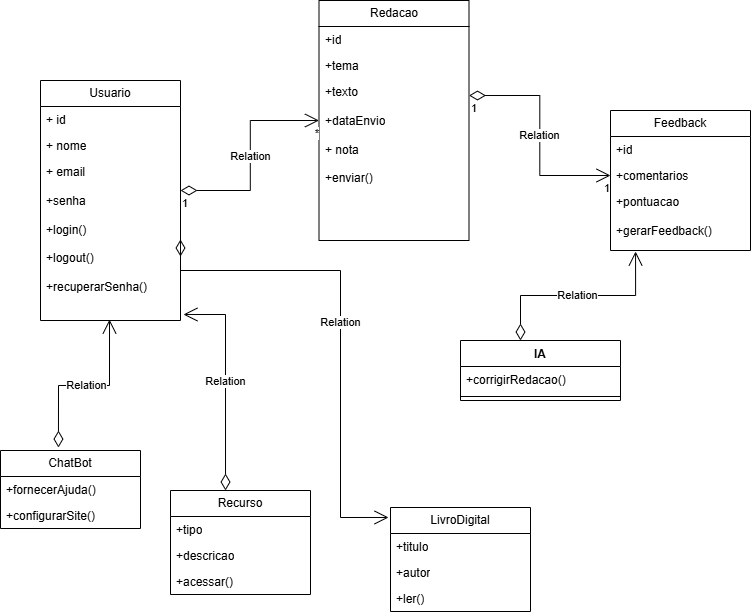

The diagram above was exported from draw.io. Its source (the exported page's mxGraphModel, read from the mxfile embedded in the PNG):
<mxGraphModel dx="1426" dy="785" grid="1" gridSize="10" guides="1" tooltips="1" connect="1" arrows="1" fold="1" page="1" pageScale="1" pageWidth="827" pageHeight="1169" math="0" shadow="0">
  <root>
    <mxCell id="0" />
    <mxCell id="1" parent="0" />
    <mxCell id="FOLpSM_H1OEkDEGSiiyh-1" value="Usuario" style="swimlane;fontStyle=0;childLayout=stackLayout;horizontal=1;startSize=26;fillColor=none;horizontalStack=0;resizeParent=1;resizeParentMax=0;resizeLast=0;collapsible=1;marginBottom=0;whiteSpace=wrap;html=1;" vertex="1" parent="1">
      <mxGeometry x="60" y="100" width="140" height="240" as="geometry" />
    </mxCell>
    <mxCell id="FOLpSM_H1OEkDEGSiiyh-2" value="+ id" style="text;strokeColor=none;fillColor=none;align=left;verticalAlign=top;spacingLeft=4;spacingRight=4;overflow=hidden;rotatable=0;points=[[0,0.5],[1,0.5]];portConstraint=eastwest;whiteSpace=wrap;html=1;" vertex="1" parent="FOLpSM_H1OEkDEGSiiyh-1">
      <mxGeometry y="26" width="140" height="26" as="geometry" />
    </mxCell>
    <mxCell id="FOLpSM_H1OEkDEGSiiyh-3" value="+ nome" style="text;strokeColor=none;fillColor=none;align=left;verticalAlign=top;spacingLeft=4;spacingRight=4;overflow=hidden;rotatable=0;points=[[0,0.5],[1,0.5]];portConstraint=eastwest;whiteSpace=wrap;html=1;" vertex="1" parent="FOLpSM_H1OEkDEGSiiyh-1">
      <mxGeometry y="52" width="140" height="26" as="geometry" />
    </mxCell>
    <mxCell id="FOLpSM_H1OEkDEGSiiyh-4" value="+ email&lt;div&gt;&lt;br&gt;&lt;/div&gt;&lt;div&gt;+senha&lt;/div&gt;&lt;div&gt;&lt;br&gt;&lt;/div&gt;&lt;div&gt;+login()&lt;/div&gt;&lt;div&gt;&lt;br&gt;&lt;/div&gt;&lt;div&gt;+logout()&lt;/div&gt;&lt;div&gt;&lt;br&gt;&lt;/div&gt;&lt;div&gt;+recuperarSenha()&lt;/div&gt;" style="text;strokeColor=none;fillColor=none;align=left;verticalAlign=top;spacingLeft=4;spacingRight=4;overflow=hidden;rotatable=0;points=[[0,0.5],[1,0.5]];portConstraint=eastwest;whiteSpace=wrap;html=1;" vertex="1" parent="FOLpSM_H1OEkDEGSiiyh-1">
      <mxGeometry y="78" width="140" height="162" as="geometry" />
    </mxCell>
    <mxCell id="FOLpSM_H1OEkDEGSiiyh-5" value="Recurso" style="swimlane;fontStyle=0;childLayout=stackLayout;horizontal=1;startSize=26;fillColor=none;horizontalStack=0;resizeParent=1;resizeParentMax=0;resizeLast=0;collapsible=1;marginBottom=0;whiteSpace=wrap;html=1;" vertex="1" parent="1">
      <mxGeometry x="190" y="510" width="140" height="104" as="geometry" />
    </mxCell>
    <mxCell id="FOLpSM_H1OEkDEGSiiyh-6" value="+tipo" style="text;strokeColor=none;fillColor=none;align=left;verticalAlign=top;spacingLeft=4;spacingRight=4;overflow=hidden;rotatable=0;points=[[0,0.5],[1,0.5]];portConstraint=eastwest;whiteSpace=wrap;html=1;" vertex="1" parent="FOLpSM_H1OEkDEGSiiyh-5">
      <mxGeometry y="26" width="140" height="26" as="geometry" />
    </mxCell>
    <mxCell id="FOLpSM_H1OEkDEGSiiyh-7" value="+descricao" style="text;strokeColor=none;fillColor=none;align=left;verticalAlign=top;spacingLeft=4;spacingRight=4;overflow=hidden;rotatable=0;points=[[0,0.5],[1,0.5]];portConstraint=eastwest;whiteSpace=wrap;html=1;" vertex="1" parent="FOLpSM_H1OEkDEGSiiyh-5">
      <mxGeometry y="52" width="140" height="26" as="geometry" />
    </mxCell>
    <mxCell id="FOLpSM_H1OEkDEGSiiyh-8" value="+acessar()" style="text;strokeColor=none;fillColor=none;align=left;verticalAlign=top;spacingLeft=4;spacingRight=4;overflow=hidden;rotatable=0;points=[[0,0.5],[1,0.5]];portConstraint=eastwest;whiteSpace=wrap;html=1;" vertex="1" parent="FOLpSM_H1OEkDEGSiiyh-5">
      <mxGeometry y="78" width="140" height="26" as="geometry" />
    </mxCell>
    <mxCell id="FOLpSM_H1OEkDEGSiiyh-9" value="Redacao" style="swimlane;fontStyle=0;childLayout=stackLayout;horizontal=1;startSize=26;fillColor=none;horizontalStack=0;resizeParent=1;resizeParentMax=0;resizeLast=0;collapsible=1;marginBottom=0;whiteSpace=wrap;html=1;" vertex="1" parent="1">
      <mxGeometry x="338.5" y="20" width="150" height="240" as="geometry" />
    </mxCell>
    <mxCell id="FOLpSM_H1OEkDEGSiiyh-10" value="+id&lt;div&gt;&lt;br&gt;&lt;/div&gt;" style="text;strokeColor=none;fillColor=none;align=left;verticalAlign=top;spacingLeft=4;spacingRight=4;overflow=hidden;rotatable=0;points=[[0,0.5],[1,0.5]];portConstraint=eastwest;whiteSpace=wrap;html=1;" vertex="1" parent="FOLpSM_H1OEkDEGSiiyh-9">
      <mxGeometry y="26" width="150" height="26" as="geometry" />
    </mxCell>
    <mxCell id="FOLpSM_H1OEkDEGSiiyh-11" value="+tema" style="text;strokeColor=none;fillColor=none;align=left;verticalAlign=top;spacingLeft=4;spacingRight=4;overflow=hidden;rotatable=0;points=[[0,0.5],[1,0.5]];portConstraint=eastwest;whiteSpace=wrap;html=1;" vertex="1" parent="FOLpSM_H1OEkDEGSiiyh-9">
      <mxGeometry y="52" width="150" height="26" as="geometry" />
    </mxCell>
    <mxCell id="FOLpSM_H1OEkDEGSiiyh-12" value="+texto&lt;div&gt;&lt;br&gt;&lt;/div&gt;&lt;div&gt;+dataEnvio&lt;/div&gt;&lt;div&gt;&lt;br&gt;&lt;/div&gt;&lt;div&gt;+ nota&lt;/div&gt;&lt;div&gt;&lt;br&gt;&lt;/div&gt;&lt;div&gt;+enviar()&lt;/div&gt;" style="text;strokeColor=none;fillColor=none;align=left;verticalAlign=top;spacingLeft=4;spacingRight=4;overflow=hidden;rotatable=0;points=[[0,0.5],[1,0.5]];portConstraint=eastwest;whiteSpace=wrap;html=1;" vertex="1" parent="FOLpSM_H1OEkDEGSiiyh-9">
      <mxGeometry y="78" width="150" height="162" as="geometry" />
    </mxCell>
    <mxCell id="FOLpSM_H1OEkDEGSiiyh-13" value="Feedback" style="swimlane;fontStyle=0;childLayout=stackLayout;horizontal=1;startSize=26;fillColor=none;horizontalStack=0;resizeParent=1;resizeParentMax=0;resizeLast=0;collapsible=1;marginBottom=0;whiteSpace=wrap;html=1;" vertex="1" parent="1">
      <mxGeometry x="630" y="130" width="140" height="140" as="geometry" />
    </mxCell>
    <mxCell id="FOLpSM_H1OEkDEGSiiyh-14" value="+id" style="text;strokeColor=none;fillColor=none;align=left;verticalAlign=top;spacingLeft=4;spacingRight=4;overflow=hidden;rotatable=0;points=[[0,0.5],[1,0.5]];portConstraint=eastwest;whiteSpace=wrap;html=1;" vertex="1" parent="FOLpSM_H1OEkDEGSiiyh-13">
      <mxGeometry y="26" width="140" height="26" as="geometry" />
    </mxCell>
    <mxCell id="FOLpSM_H1OEkDEGSiiyh-15" value="+comentarios" style="text;strokeColor=none;fillColor=none;align=left;verticalAlign=top;spacingLeft=4;spacingRight=4;overflow=hidden;rotatable=0;points=[[0,0.5],[1,0.5]];portConstraint=eastwest;whiteSpace=wrap;html=1;" vertex="1" parent="FOLpSM_H1OEkDEGSiiyh-13">
      <mxGeometry y="52" width="140" height="26" as="geometry" />
    </mxCell>
    <mxCell id="FOLpSM_H1OEkDEGSiiyh-16" value="+pontuacao&lt;div&gt;&lt;br&gt;&lt;/div&gt;&lt;div&gt;+gerarFeedback()&lt;/div&gt;" style="text;strokeColor=none;fillColor=none;align=left;verticalAlign=top;spacingLeft=4;spacingRight=4;overflow=hidden;rotatable=0;points=[[0,0.5],[1,0.5]];portConstraint=eastwest;whiteSpace=wrap;html=1;" vertex="1" parent="FOLpSM_H1OEkDEGSiiyh-13">
      <mxGeometry y="78" width="140" height="62" as="geometry" />
    </mxCell>
    <mxCell id="FOLpSM_H1OEkDEGSiiyh-26" value="LivroDigital" style="swimlane;fontStyle=0;childLayout=stackLayout;horizontal=1;startSize=26;fillColor=none;horizontalStack=0;resizeParent=1;resizeParentMax=0;resizeLast=0;collapsible=1;marginBottom=0;whiteSpace=wrap;html=1;" vertex="1" parent="1">
      <mxGeometry x="410" y="527" width="140" height="104" as="geometry" />
    </mxCell>
    <mxCell id="FOLpSM_H1OEkDEGSiiyh-27" value="+titulo" style="text;strokeColor=none;fillColor=none;align=left;verticalAlign=top;spacingLeft=4;spacingRight=4;overflow=hidden;rotatable=0;points=[[0,0.5],[1,0.5]];portConstraint=eastwest;whiteSpace=wrap;html=1;" vertex="1" parent="FOLpSM_H1OEkDEGSiiyh-26">
      <mxGeometry y="26" width="140" height="26" as="geometry" />
    </mxCell>
    <mxCell id="FOLpSM_H1OEkDEGSiiyh-28" value="+autor" style="text;strokeColor=none;fillColor=none;align=left;verticalAlign=top;spacingLeft=4;spacingRight=4;overflow=hidden;rotatable=0;points=[[0,0.5],[1,0.5]];portConstraint=eastwest;whiteSpace=wrap;html=1;" vertex="1" parent="FOLpSM_H1OEkDEGSiiyh-26">
      <mxGeometry y="52" width="140" height="26" as="geometry" />
    </mxCell>
    <mxCell id="FOLpSM_H1OEkDEGSiiyh-29" value="+ler()" style="text;strokeColor=none;fillColor=none;align=left;verticalAlign=top;spacingLeft=4;spacingRight=4;overflow=hidden;rotatable=0;points=[[0,0.5],[1,0.5]];portConstraint=eastwest;whiteSpace=wrap;html=1;" vertex="1" parent="FOLpSM_H1OEkDEGSiiyh-26">
      <mxGeometry y="78" width="140" height="26" as="geometry" />
    </mxCell>
    <mxCell id="FOLpSM_H1OEkDEGSiiyh-30" value="ChatBot" style="swimlane;fontStyle=0;childLayout=stackLayout;horizontal=1;startSize=26;fillColor=none;horizontalStack=0;resizeParent=1;resizeParentMax=0;resizeLast=0;collapsible=1;marginBottom=0;whiteSpace=wrap;html=1;" vertex="1" parent="1">
      <mxGeometry x="20" y="470" width="140" height="78" as="geometry" />
    </mxCell>
    <mxCell id="FOLpSM_H1OEkDEGSiiyh-31" value="+fornecerAjuda()" style="text;strokeColor=none;fillColor=none;align=left;verticalAlign=top;spacingLeft=4;spacingRight=4;overflow=hidden;rotatable=0;points=[[0,0.5],[1,0.5]];portConstraint=eastwest;whiteSpace=wrap;html=1;" vertex="1" parent="FOLpSM_H1OEkDEGSiiyh-30">
      <mxGeometry y="26" width="140" height="26" as="geometry" />
    </mxCell>
    <mxCell id="FOLpSM_H1OEkDEGSiiyh-32" value="+configurarSite()" style="text;strokeColor=none;fillColor=none;align=left;verticalAlign=top;spacingLeft=4;spacingRight=4;overflow=hidden;rotatable=0;points=[[0,0.5],[1,0.5]];portConstraint=eastwest;whiteSpace=wrap;html=1;" vertex="1" parent="FOLpSM_H1OEkDEGSiiyh-30">
      <mxGeometry y="52" width="140" height="26" as="geometry" />
    </mxCell>
    <mxCell id="FOLpSM_H1OEkDEGSiiyh-34" value="IA" style="swimlane;fontStyle=1;align=center;verticalAlign=top;childLayout=stackLayout;horizontal=1;startSize=26;horizontalStack=0;resizeParent=1;resizeParentMax=0;resizeLast=0;collapsible=1;marginBottom=0;whiteSpace=wrap;html=1;" vertex="1" parent="1">
      <mxGeometry x="480" y="360" width="160" height="60" as="geometry" />
    </mxCell>
    <mxCell id="FOLpSM_H1OEkDEGSiiyh-35" value="+corrigirRedacao()" style="text;strokeColor=none;fillColor=none;align=left;verticalAlign=top;spacingLeft=4;spacingRight=4;overflow=hidden;rotatable=0;points=[[0,0.5],[1,0.5]];portConstraint=eastwest;whiteSpace=wrap;html=1;" vertex="1" parent="FOLpSM_H1OEkDEGSiiyh-34">
      <mxGeometry y="26" width="160" height="26" as="geometry" />
    </mxCell>
    <mxCell id="FOLpSM_H1OEkDEGSiiyh-36" value="" style="line;strokeWidth=1;fillColor=none;align=left;verticalAlign=middle;spacingTop=-1;spacingLeft=3;spacingRight=3;rotatable=0;labelPosition=right;points=[];portConstraint=eastwest;strokeColor=inherit;" vertex="1" parent="FOLpSM_H1OEkDEGSiiyh-34">
      <mxGeometry y="52" width="160" height="8" as="geometry" />
    </mxCell>
    <mxCell id="FOLpSM_H1OEkDEGSiiyh-38" value="Relation" style="endArrow=open;html=1;endSize=12;startArrow=diamondThin;startSize=14;startFill=0;edgeStyle=orthogonalEdgeStyle;rounded=0;" edge="1" parent="1" target="FOLpSM_H1OEkDEGSiiyh-9">
      <mxGeometry relative="1" as="geometry">
        <mxPoint x="200" y="210" as="sourcePoint" />
        <mxPoint x="360" y="210" as="targetPoint" />
      </mxGeometry>
    </mxCell>
    <mxCell id="FOLpSM_H1OEkDEGSiiyh-39" value="1" style="edgeLabel;resizable=0;html=1;align=left;verticalAlign=top;" connectable="0" vertex="1" parent="FOLpSM_H1OEkDEGSiiyh-38">
      <mxGeometry x="-1" relative="1" as="geometry" />
    </mxCell>
    <mxCell id="FOLpSM_H1OEkDEGSiiyh-40" value="*" style="edgeLabel;resizable=0;html=1;align=right;verticalAlign=top;" connectable="0" vertex="1" parent="FOLpSM_H1OEkDEGSiiyh-38">
      <mxGeometry x="1" relative="1" as="geometry" />
    </mxCell>
    <mxCell id="FOLpSM_H1OEkDEGSiiyh-41" value="Relation" style="endArrow=open;html=1;endSize=12;startArrow=diamondThin;startSize=14;startFill=0;edgeStyle=orthogonalEdgeStyle;rounded=0;entryX=0;entryY=0.5;entryDx=0;entryDy=0;exitX=1;exitY=0.105;exitDx=0;exitDy=0;exitPerimeter=0;" edge="1" parent="1" source="FOLpSM_H1OEkDEGSiiyh-12" target="FOLpSM_H1OEkDEGSiiyh-15">
      <mxGeometry relative="1" as="geometry">
        <mxPoint x="520" y="280" as="sourcePoint" />
        <mxPoint x="680" y="280" as="targetPoint" />
      </mxGeometry>
    </mxCell>
    <mxCell id="FOLpSM_H1OEkDEGSiiyh-42" value="1" style="edgeLabel;resizable=0;html=1;align=left;verticalAlign=top;" connectable="0" vertex="1" parent="FOLpSM_H1OEkDEGSiiyh-41">
      <mxGeometry x="-1" relative="1" as="geometry" />
    </mxCell>
    <mxCell id="FOLpSM_H1OEkDEGSiiyh-43" value="1" style="edgeLabel;resizable=0;html=1;align=right;verticalAlign=top;" connectable="0" vertex="1" parent="FOLpSM_H1OEkDEGSiiyh-41">
      <mxGeometry x="1" relative="1" as="geometry" />
    </mxCell>
    <mxCell id="FOLpSM_H1OEkDEGSiiyh-53" value="Relation" style="endArrow=open;html=1;endSize=12;startArrow=diamondThin;startSize=14;startFill=0;edgeStyle=orthogonalEdgeStyle;rounded=0;entryX=1.021;entryY=0.963;entryDx=0;entryDy=0;entryPerimeter=0;exitX=0.393;exitY=0;exitDx=0;exitDy=0;exitPerimeter=0;" edge="1" parent="1" source="FOLpSM_H1OEkDEGSiiyh-5" target="FOLpSM_H1OEkDEGSiiyh-4">
      <mxGeometry relative="1" as="geometry">
        <mxPoint x="310" y="420" as="sourcePoint" />
        <mxPoint x="350" y="400" as="targetPoint" />
      </mxGeometry>
    </mxCell>
    <mxCell id="FOLpSM_H1OEkDEGSiiyh-67" value="Relation" style="endArrow=open;html=1;endSize=12;startArrow=diamondThin;startSize=14;startFill=0;edgeStyle=orthogonalEdgeStyle;rounded=0;entryX=0.493;entryY=0.994;entryDx=0;entryDy=0;entryPerimeter=0;exitX=0.414;exitY=-0.038;exitDx=0;exitDy=0;exitPerimeter=0;" edge="1" parent="1" source="FOLpSM_H1OEkDEGSiiyh-30" target="FOLpSM_H1OEkDEGSiiyh-4">
      <mxGeometry relative="1" as="geometry">
        <mxPoint x="40" y="420" as="sourcePoint" />
        <mxPoint x="200" y="420" as="targetPoint" />
      </mxGeometry>
    </mxCell>
    <mxCell id="FOLpSM_H1OEkDEGSiiyh-68" value="&lt;div&gt;&lt;br&gt;&lt;/div&gt;" style="edgeLabel;resizable=0;html=1;align=left;verticalAlign=top;" connectable="0" vertex="1" parent="FOLpSM_H1OEkDEGSiiyh-67">
      <mxGeometry x="-1" relative="1" as="geometry" />
    </mxCell>
    <mxCell id="FOLpSM_H1OEkDEGSiiyh-70" value="Relation" style="endArrow=open;html=1;endSize=12;startArrow=diamondThin;startSize=14;startFill=0;edgeStyle=orthogonalEdgeStyle;rounded=0;entryX=-0.014;entryY=0.096;entryDx=0;entryDy=0;entryPerimeter=0;exitX=1;exitY=0.5;exitDx=0;exitDy=0;" edge="1" parent="1" source="FOLpSM_H1OEkDEGSiiyh-4" target="FOLpSM_H1OEkDEGSiiyh-26">
      <mxGeometry relative="1" as="geometry">
        <mxPoint x="210" y="290" as="sourcePoint" />
        <mxPoint x="350" y="290" as="targetPoint" />
        <Array as="points">
          <mxPoint x="200" y="290" />
          <mxPoint x="360" y="290" />
          <mxPoint x="360" y="537" />
        </Array>
      </mxGeometry>
    </mxCell>
    <mxCell id="FOLpSM_H1OEkDEGSiiyh-71" value="&lt;div&gt;&lt;br&gt;&lt;/div&gt;" style="edgeLabel;resizable=0;html=1;align=left;verticalAlign=top;" connectable="0" vertex="1" parent="FOLpSM_H1OEkDEGSiiyh-70">
      <mxGeometry x="-1" relative="1" as="geometry" />
    </mxCell>
    <mxCell id="FOLpSM_H1OEkDEGSiiyh-73" value="Relation" style="endArrow=open;html=1;endSize=12;startArrow=diamondThin;startSize=14;startFill=0;edgeStyle=orthogonalEdgeStyle;rounded=0;entryX=0.179;entryY=1.016;entryDx=0;entryDy=0;entryPerimeter=0;exitX=0.375;exitY=0;exitDx=0;exitDy=0;exitPerimeter=0;" edge="1" parent="1" source="FOLpSM_H1OEkDEGSiiyh-34" target="FOLpSM_H1OEkDEGSiiyh-16">
      <mxGeometry relative="1" as="geometry">
        <mxPoint x="500" y="330" as="sourcePoint" />
        <mxPoint x="660" y="330" as="targetPoint" />
      </mxGeometry>
    </mxCell>
  </root>
</mxGraphModel>